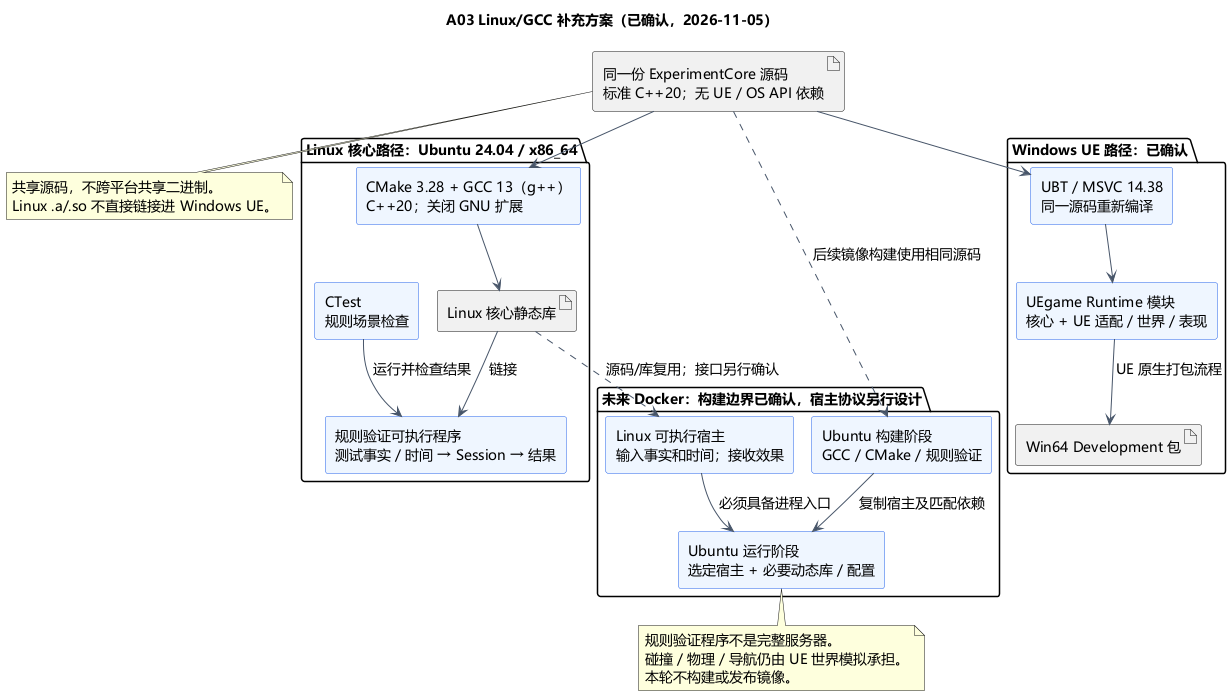

The diagram above was rendered by PlantUML. Its source (embedded in the PNG):
@startuml A03-linux-core-build
!pragma layout smetana
title A03 Linux/GCC 补充方案（已确认，2026-11-05）
skinparam defaultFontName Microsoft YaHei
skinparam defaultFontSize 14
skinparam shadowing false
skinparam componentStyle rectangle
skinparam componentBackgroundColor #EFF6FF
skinparam componentBorderColor #2563EB
skinparam ArrowColor #475569
top to bottom direction

artifact "同一份 ExperimentCore 源码\n标准 C++20；无 UE / OS API 依赖" as Core
package "Linux 核心路径：Ubuntu 24.04 / x86_64" {
 component "CMake 3.28 + GCC 13（g++）\nC++20；关闭 GNU 扩展" as LinuxBuild
 artifact "Linux 核心静态库" as LinuxLib
 component "规则验证可执行程序\n测试事实 / 时间 → Session → 结果" as Check
 component "CTest\n规则场景检查" as Tests
 LinuxBuild --> LinuxLib
 LinuxLib --> Check : 链接
 Tests --> Check : 运行并检查结果
}
package "Windows UE 路径：已确认" {
 component "UBT / MSVC 14.38\n同一源码重新编译" as WinBuild
 component "UEgame Runtime 模块\n核心 + UE 适配 / 世界 / 表现" as Game
 artifact "Win64 Development 包" as WinPackage
 WinBuild --> Game
 Game --> WinPackage : UE 原生打包流程
}
package "未来 Docker：构建边界已确认，宿主协议另行设计" {
 component "Ubuntu 构建阶段\nGCC / CMake / 规则验证" as Builder
 component "Ubuntu 运行阶段\n选定宿主 + 必要动态库 / 配置" as Container
 component "Linux 可执行宿主\n输入事实和时间；接收效果" as Host
 Builder --> Container : 复制宿主及匹配依赖
 Host --> Container : 必须具备进程入口
}
Core --> LinuxBuild
Core --> WinBuild
Core ..> Builder : 后续镜像构建使用相同源码
LinuxLib ..> Host : 源码/库复用；接口另行确认
note bottom of Core
共享源码，不跨平台共享二进制。
Linux .a/.so 不直接链接进 Windows UE。
end note
note bottom of Container
规则验证程序不是完整服务器。
碰撞 / 物理 / 导航仍由 UE 世界模拟承担。
本轮不构建或发布镜像。
end note
@enduml